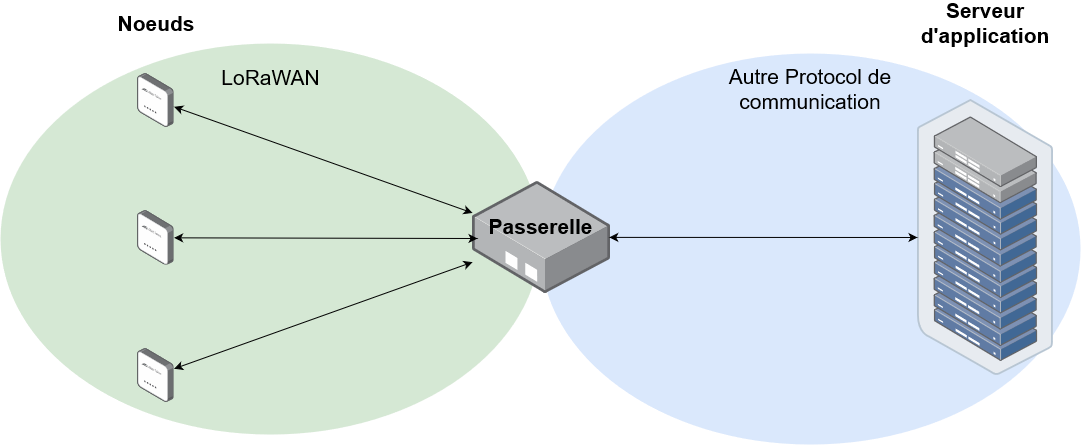

The diagram above was exported from draw.io. Its source (the exported page's mxGraphModel, read from the mxfile embedded in the PNG):
<mxGraphModel dx="2011" dy="1124" grid="1" gridSize="10" guides="1" tooltips="1" connect="1" arrows="1" fold="1" page="1" pageScale="1" pageWidth="1169" pageHeight="827" background="#ffffff" math="0" shadow="0">
  <root>
    <mxCell id="0" />
    <mxCell id="1" parent="0" />
    <mxCell id="JgbywuHKofHL3typuObX-11" value="" style="ellipse;whiteSpace=wrap;html=1;fillColor=#dae8fc;strokeColor=none;" vertex="1" parent="1">
      <mxGeometry x="583" y="229" width="540" height="391" as="geometry" />
    </mxCell>
    <mxCell id="JgbywuHKofHL3typuObX-9" value="" style="ellipse;whiteSpace=wrap;html=1;fillColor=#d5e8d4;strokeColor=none;" vertex="1" parent="1">
      <mxGeometry x="43" y="219" width="540" height="391" as="geometry" />
    </mxCell>
    <mxCell id="JgbywuHKofHL3typuObX-4" value="" style="points=[];aspect=fixed;html=1;align=center;shadow=0;dashed=0;image;image=img/lib/allied_telesis/wireless/Access_Point_Indoor.svg;" vertex="1" parent="1">
      <mxGeometry x="180" y="386" width="36.6" height="54.6" as="geometry" />
    </mxCell>
    <mxCell id="JgbywuHKofHL3typuObX-5" value="" style="points=[];aspect=fixed;html=1;align=center;shadow=0;dashed=0;image;image=img/lib/allied_telesis/storage/Datacenter_Server_Rack_ToR.svg;" vertex="1" parent="1">
      <mxGeometry x="960" y="275" width="136" height="276" as="geometry" />
    </mxCell>
    <mxCell id="JgbywuHKofHL3typuObX-6" value="" style="points=[];aspect=fixed;html=1;align=center;shadow=0;dashed=0;image;image=img/lib/allied_telesis/media_converters/Media_Converter_Standalone.svg;" vertex="1" parent="1">
      <mxGeometry x="515" y="357" width="138" height="112" as="geometry" />
    </mxCell>
    <mxCell id="JgbywuHKofHL3typuObX-7" value="" style="points=[];aspect=fixed;html=1;align=center;shadow=0;dashed=0;image;image=img/lib/allied_telesis/wireless/Access_Point_Indoor.svg;" vertex="1" parent="1">
      <mxGeometry x="180" y="248.5" width="36.6" height="54.6" as="geometry" />
    </mxCell>
    <mxCell id="JgbywuHKofHL3typuObX-8" value="" style="points=[];aspect=fixed;html=1;align=center;shadow=0;dashed=0;image;image=img/lib/allied_telesis/wireless/Access_Point_Indoor.svg;" vertex="1" parent="1">
      <mxGeometry x="180" y="523.5" width="36.6" height="54.6" as="geometry" />
    </mxCell>
    <mxCell id="JgbywuHKofHL3typuObX-12" value="" style="endArrow=classic;startArrow=classic;html=1;" edge="1" parent="1" source="JgbywuHKofHL3typuObX-7" target="JgbywuHKofHL3typuObX-6">
      <mxGeometry width="50" height="50" relative="1" as="geometry">
        <mxPoint x="330" y="330" as="sourcePoint" />
        <mxPoint x="380" y="280" as="targetPoint" />
      </mxGeometry>
    </mxCell>
    <mxCell id="JgbywuHKofHL3typuObX-13" value="" style="endArrow=classic;startArrow=classic;html=1;" edge="1" parent="1" source="JgbywuHKofHL3typuObX-4">
      <mxGeometry width="50" height="50" relative="1" as="geometry">
        <mxPoint x="226.60000000000036" y="293.69348591549306" as="sourcePoint" />
        <mxPoint x="520" y="414" as="targetPoint" />
      </mxGeometry>
    </mxCell>
    <mxCell id="JgbywuHKofHL3typuObX-14" value="" style="endArrow=classic;startArrow=classic;html=1;" edge="1" parent="1" source="JgbywuHKofHL3typuObX-8" target="JgbywuHKofHL3typuObX-6">
      <mxGeometry width="50" height="50" relative="1" as="geometry">
        <mxPoint x="221.60000000000036" y="493.1062560153996" as="sourcePoint" />
        <mxPoint x="515" y="490.0000000000002" as="targetPoint" />
      </mxGeometry>
    </mxCell>
    <mxCell id="JgbywuHKofHL3typuObX-15" value="" style="endArrow=classic;startArrow=classic;html=1;exitX=0.991;exitY=0.499;exitDx=0;exitDy=0;exitPerimeter=0;" edge="1" parent="1" source="JgbywuHKofHL3typuObX-6" target="JgbywuHKofHL3typuObX-5">
      <mxGeometry width="50" height="50" relative="1" as="geometry">
        <mxPoint x="810" y="440" as="sourcePoint" />
        <mxPoint x="860" y="390" as="targetPoint" />
      </mxGeometry>
    </mxCell>
    <mxCell id="JgbywuHKofHL3typuObX-16" value="&lt;font style=&quot;font-size: 21px&quot;&gt;LoRaWAN&lt;/font&gt;" style="text;html=1;strokeColor=none;fillColor=none;align=center;verticalAlign=middle;whiteSpace=wrap;rounded=0;" vertex="1" parent="1">
      <mxGeometry x="263" y="234" width="100" height="41" as="geometry" />
    </mxCell>
    <mxCell id="JgbywuHKofHL3typuObX-17" value="&lt;b&gt;&lt;font style=&quot;font-size: 21px&quot;&gt;Passerelle&lt;/font&gt;&lt;/b&gt;" style="text;html=1;strokeColor=none;fillColor=none;align=center;verticalAlign=middle;whiteSpace=wrap;rounded=0;" vertex="1" parent="1">
      <mxGeometry x="524.5" y="393" width="117" height="20" as="geometry" />
    </mxCell>
    <mxCell id="JgbywuHKofHL3typuObX-18" value="&lt;font style=&quot;font-size: 21px&quot;&gt;Autre Protocol de communication&lt;/font&gt;" style="text;html=1;strokeColor=none;fillColor=none;align=center;verticalAlign=middle;whiteSpace=wrap;rounded=0;" vertex="1" parent="1">
      <mxGeometry x="758" y="239" width="190" height="54" as="geometry" />
    </mxCell>
    <mxCell id="JgbywuHKofHL3typuObX-19" value="&lt;b&gt;&lt;font style=&quot;font-size: 21px&quot;&gt;Noeuds&lt;/font&gt;&lt;/b&gt;" style="text;html=1;strokeColor=none;fillColor=none;align=center;verticalAlign=middle;whiteSpace=wrap;rounded=0;" vertex="1" parent="1">
      <mxGeometry x="178" y="190" width="40" height="20" as="geometry" />
    </mxCell>
    <mxCell id="JgbywuHKofHL3typuObX-20" value="&lt;b&gt;&lt;font style=&quot;font-size: 21px&quot;&gt;Serveur d'application&lt;br&gt;&lt;/font&gt;&lt;/b&gt;" style="text;html=1;strokeColor=none;fillColor=none;align=center;verticalAlign=middle;whiteSpace=wrap;rounded=0;" vertex="1" parent="1">
      <mxGeometry x="1008" y="190" width="40" height="20" as="geometry" />
    </mxCell>
  </root>
</mxGraphModel>